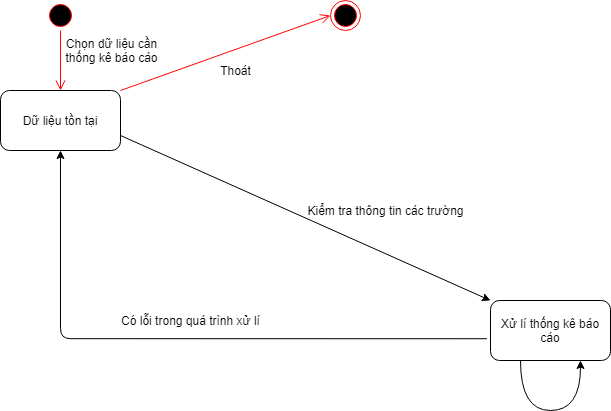

The diagram above was exported from draw.io. Its source (the exported page's mxGraphModel, read from the mxfile embedded in the PNG):
<mxGraphModel dx="1422" dy="762" grid="1" gridSize="10" guides="1" tooltips="1" connect="1" arrows="1" fold="1" page="1" pageScale="1" pageWidth="827" pageHeight="1169" math="0" shadow="0">
  <root>
    <mxCell id="Bj_4fen_1db_16Rg6uni-0" />
    <mxCell id="Bj_4fen_1db_16Rg6uni-1" parent="Bj_4fen_1db_16Rg6uni-0" />
    <mxCell id="UnDey81IBHMxTXpUXGFn-0" value="Dữ liệu tồn tại" style="rounded=1;whiteSpace=wrap;html=1;" parent="Bj_4fen_1db_16Rg6uni-1" vertex="1">
      <mxGeometry x="89" y="180" width="120" height="60" as="geometry" />
    </mxCell>
    <mxCell id="UnDey81IBHMxTXpUXGFn-1" value="Xử lí thống kê báo cáo" style="rounded=1;whiteSpace=wrap;html=1;" parent="Bj_4fen_1db_16Rg6uni-1" vertex="1">
      <mxGeometry x="579" y="390" width="120" height="60" as="geometry" />
    </mxCell>
    <mxCell id="UnDey81IBHMxTXpUXGFn-2" value="" style="endArrow=classic;html=1;exitX=1;exitY=0.75;exitDx=0;exitDy=0;entryX=0;entryY=0;entryDx=0;entryDy=0;" parent="Bj_4fen_1db_16Rg6uni-1" source="UnDey81IBHMxTXpUXGFn-0" target="UnDey81IBHMxTXpUXGFn-1" edge="1">
      <mxGeometry width="50" height="50" relative="1" as="geometry">
        <mxPoint x="349" y="380" as="sourcePoint" />
        <mxPoint x="399" y="330" as="targetPoint" />
      </mxGeometry>
    </mxCell>
    <mxCell id="UnDey81IBHMxTXpUXGFn-3" value="Kiểm tra thông tin các trường" style="text;html=1;align=center;verticalAlign=middle;resizable=0;points=[];autosize=1;" parent="Bj_4fen_1db_16Rg6uni-1" vertex="1">
      <mxGeometry x="389" y="290" width="170" height="20" as="geometry" />
    </mxCell>
    <mxCell id="UnDey81IBHMxTXpUXGFn-4" value="" style="edgeStyle=orthogonalEdgeStyle;html=1;verticalAlign=bottom;endArrow=open;endSize=8;strokeColor=#ff0000;" parent="Bj_4fen_1db_16Rg6uni-1" edge="1">
      <mxGeometry relative="1" as="geometry">
        <mxPoint x="149" y="180" as="targetPoint" />
        <mxPoint x="149" y="120" as="sourcePoint" />
      </mxGeometry>
    </mxCell>
    <mxCell id="UnDey81IBHMxTXpUXGFn-5" value="" style="endArrow=classic;html=1;exitX=-0.03;exitY=0.637;exitDx=0;exitDy=0;exitPerimeter=0;entryX=0.5;entryY=1;entryDx=0;entryDy=0;edgeStyle=orthogonalEdgeStyle;" parent="Bj_4fen_1db_16Rg6uni-1" source="UnDey81IBHMxTXpUXGFn-1" target="UnDey81IBHMxTXpUXGFn-0" edge="1">
      <mxGeometry width="50" height="50" relative="1" as="geometry">
        <mxPoint x="319" y="450" as="sourcePoint" />
        <mxPoint x="369" y="400" as="targetPoint" />
      </mxGeometry>
    </mxCell>
    <mxCell id="UnDey81IBHMxTXpUXGFn-6" value="Có lỗi trong quá trình xử lí" style="text;html=1;align=center;verticalAlign=middle;resizable=0;points=[];autosize=1;" parent="Bj_4fen_1db_16Rg6uni-1" vertex="1">
      <mxGeometry x="204" y="400" width="150" height="20" as="geometry" />
    </mxCell>
    <mxCell id="UnDey81IBHMxTXpUXGFn-7" value="" style="ellipse;html=1;shape=endState;fillColor=#000000;strokeColor=#ff0000;" parent="Bj_4fen_1db_16Rg6uni-1" vertex="1">
      <mxGeometry x="419" y="90" width="30" height="30" as="geometry" />
    </mxCell>
    <mxCell id="UnDey81IBHMxTXpUXGFn-8" value="Thoát" style="text;html=1;align=center;verticalAlign=middle;resizable=0;points=[];autosize=1;" parent="Bj_4fen_1db_16Rg6uni-1" vertex="1">
      <mxGeometry x="299" y="150" width="50" height="20" as="geometry" />
    </mxCell>
    <mxCell id="UnDey81IBHMxTXpUXGFn-9" value="" style="ellipse;html=1;shape=startState;fillColor=#000000;strokeColor=#ff0000;" parent="Bj_4fen_1db_16Rg6uni-1" vertex="1">
      <mxGeometry x="134" y="90" width="30" height="30" as="geometry" />
    </mxCell>
    <mxCell id="UnDey81IBHMxTXpUXGFn-10" value="Chọn dữ liệu cần thống kê báo cáo" style="text;html=1;strokeColor=none;fillColor=none;align=center;verticalAlign=middle;whiteSpace=wrap;rounded=0;" parent="Bj_4fen_1db_16Rg6uni-1" vertex="1">
      <mxGeometry x="151" y="130" width="99" height="20" as="geometry" />
    </mxCell>
    <mxCell id="UnDey81IBHMxTXpUXGFn-11" value="" style="html=1;verticalAlign=bottom;endArrow=open;endSize=8;strokeColor=#ff0000;entryX=0;entryY=0.5;entryDx=0;entryDy=0;exitX=1;exitY=0;exitDx=0;exitDy=0;" parent="Bj_4fen_1db_16Rg6uni-1" edge="1">
      <mxGeometry relative="1" as="geometry">
        <mxPoint x="419" y="105" as="targetPoint" />
        <mxPoint x="209" y="180" as="sourcePoint" />
      </mxGeometry>
    </mxCell>
    <mxCell id="UnDey81IBHMxTXpUXGFn-16" value="" style="endArrow=classic;html=1;entryX=0.75;entryY=1;entryDx=0;entryDy=0;edgeStyle=orthogonalEdgeStyle;curved=1;" parent="Bj_4fen_1db_16Rg6uni-1" target="UnDey81IBHMxTXpUXGFn-1" edge="1">
      <mxGeometry width="50" height="50" relative="1" as="geometry">
        <mxPoint x="609" y="450" as="sourcePoint" />
        <mxPoint x="360.96000000000004" y="509.4000000000001" as="targetPoint" />
        <Array as="points">
          <mxPoint x="609" y="500" />
          <mxPoint x="669" y="500" />
        </Array>
      </mxGeometry>
    </mxCell>
  </root>
</mxGraphModel>